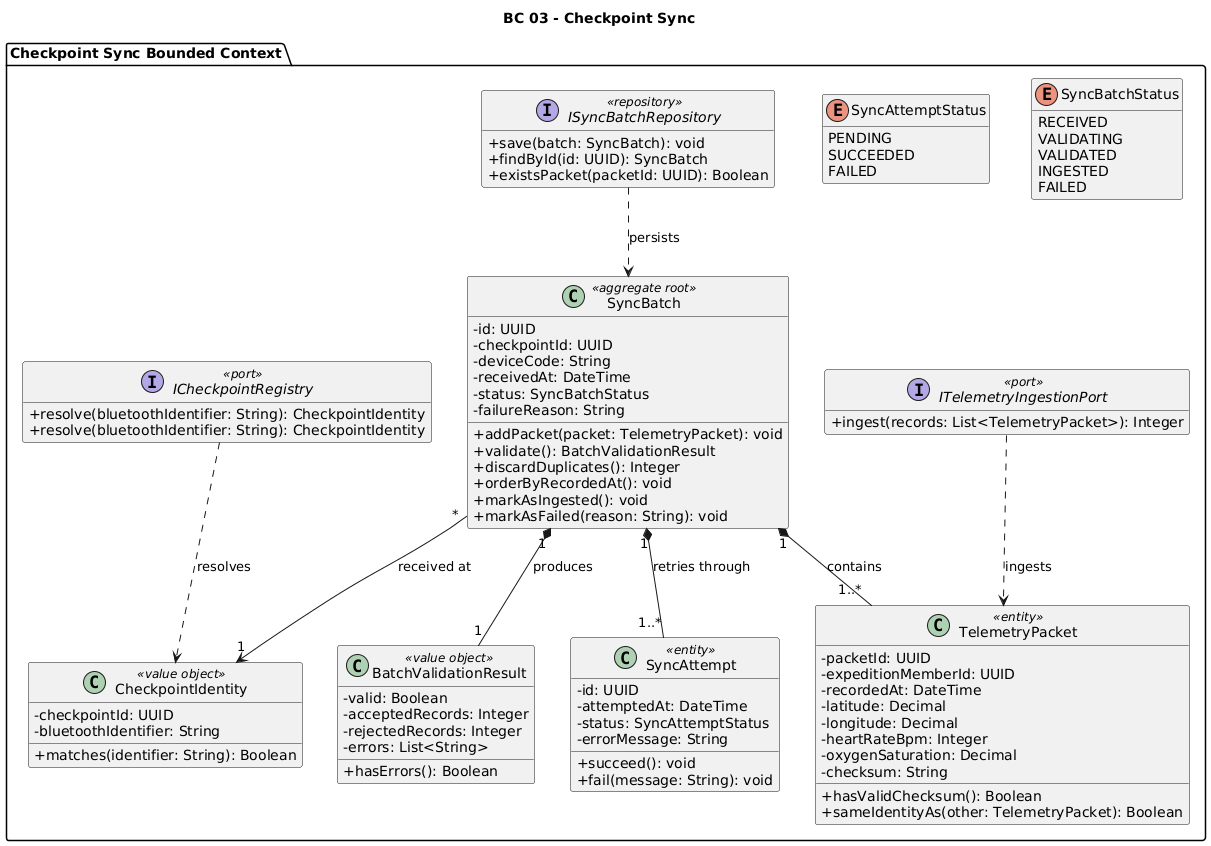

The diagram above was rendered by PlantUML. Its source (embedded in the PNG):
@startuml
title BC 03 - Checkpoint Sync
skinparam classAttributeIconSize 0
hide empty members

package "Checkpoint Sync Bounded Context" {
  enum SyncBatchStatus {
    RECEIVED
    VALIDATING
    VALIDATED
    INGESTED
    FAILED
  }

  enum SyncAttemptStatus {
    PENDING
    SUCCEEDED
    FAILED
  }

  class SyncBatch <<aggregate root>> {
    - id: UUID
    - checkpointId: UUID
    - deviceCode: String
    - receivedAt: DateTime
    - status: SyncBatchStatus
    - failureReason: String
    + addPacket(packet: TelemetryPacket): void
    + validate(): BatchValidationResult
    + discardDuplicates(): Integer
    + orderByRecordedAt(): void
    + markAsIngested(): void
    + markAsFailed(reason: String): void
  }

  class TelemetryPacket <<entity>> {
    - packetId: UUID
    - expeditionMemberId: UUID
    - recordedAt: DateTime
    - latitude: Decimal
    - longitude: Decimal
    - heartRateBpm: Integer
    - oxygenSaturation: Decimal
    - checksum: String
    + hasValidChecksum(): Boolean
    + sameIdentityAs(other: TelemetryPacket): Boolean
  }

  class BatchValidationResult <<value object>> {
    - valid: Boolean
    - acceptedRecords: Integer
    - rejectedRecords: Integer
    - errors: List<String>
    + hasErrors(): Boolean
  }

  class SyncAttempt <<entity>> {
    - id: UUID
    - attemptedAt: DateTime
    - status: SyncAttemptStatus
    - errorMessage: String
    + succeed(): void
    + fail(message: String): void
  }

  class CheckpointIdentity <<value object>> {
    - checkpointId: UUID
    - bluetoothIdentifier: String
    + matches(identifier: String): Boolean
  }

  interface ITelemetryIngestionPort <<port>> {
    + ingest(records: List<TelemetryPacket>): Integer
  }

  interface ISyncBatchRepository <<repository>> {
    + save(batch: SyncBatch): void
    + findById(id: UUID): SyncBatch
    + existsPacket(packetId: UUID): Boolean
  }

  interface ICheckpointRegistry <<port>> {
    + resolve(bluetoothIdentifier: String): CheckpointIdentity
  }

  interface ICheckpointRegistry <<port>> {
    + resolve(bluetoothIdentifier: String): CheckpointIdentity
  }

  SyncBatch "1" *-- "1..*" TelemetryPacket : contains
  SyncBatch "1" *-- "1" BatchValidationResult : produces
  SyncBatch "1" *-- "1..*" SyncAttempt : retries through
  SyncBatch "*" --> "1" CheckpointIdentity : received at
  ITelemetryIngestionPort ..> TelemetryPacket : ingests
  ISyncBatchRepository ..> SyncBatch : persists
  ICheckpointRegistry ..> CheckpointIdentity : resolves
}
@enduml